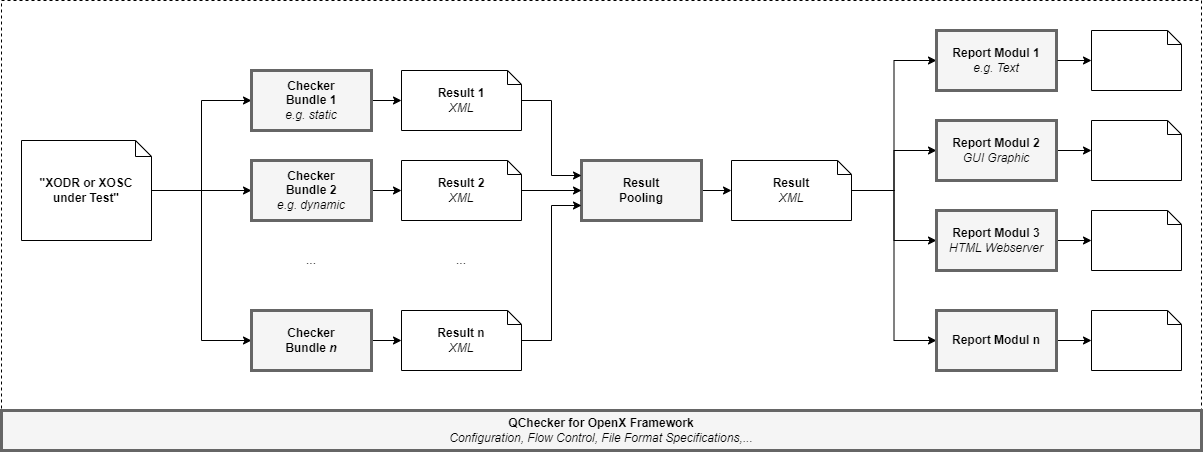

The diagram above was exported from draw.io. Its source (the exported page's mxGraphModel, read from the mxfile embedded in the PNG):
<mxGraphModel dx="2654" dy="867" grid="1" gridSize="10" guides="1" tooltips="1" connect="1" arrows="1" fold="1" page="0" pageScale="1" pageWidth="850" pageHeight="1100" math="0" shadow="0">
  <root>
    <mxCell id="0" />
    <mxCell id="1" parent="0" />
    <mxCell id="l2YBsrtmP6bQ9rbPaY1G-1" value="" style="rounded=0;whiteSpace=wrap;html=1;strokeWidth=1;dashed=1;" parent="1" vertex="1">
      <mxGeometry width="1200" height="450" as="geometry" />
    </mxCell>
    <mxCell id="l2YBsrtmP6bQ9rbPaY1G-2" style="edgeStyle=orthogonalEdgeStyle;rounded=0;html=1;exitX=1;exitY=0.5;entryX=0;entryY=0.5;jettySize=auto;orthogonalLoop=1;" parent="1" source="l2YBsrtmP6bQ9rbPaY1G-5" target="l2YBsrtmP6bQ9rbPaY1G-7" edge="1">
      <mxGeometry relative="1" as="geometry" />
    </mxCell>
    <mxCell id="l2YBsrtmP6bQ9rbPaY1G-3" style="edgeStyle=orthogonalEdgeStyle;rounded=0;html=1;exitX=1;exitY=0.5;entryX=0;entryY=0.5;jettySize=auto;orthogonalLoop=1;" parent="1" source="l2YBsrtmP6bQ9rbPaY1G-5" target="l2YBsrtmP6bQ9rbPaY1G-9" edge="1">
      <mxGeometry relative="1" as="geometry" />
    </mxCell>
    <mxCell id="l2YBsrtmP6bQ9rbPaY1G-4" style="edgeStyle=orthogonalEdgeStyle;rounded=0;html=1;exitX=1;exitY=0.5;entryX=0;entryY=0.5;jettySize=auto;orthogonalLoop=1;" parent="1" source="l2YBsrtmP6bQ9rbPaY1G-5" target="l2YBsrtmP6bQ9rbPaY1G-11" edge="1">
      <mxGeometry relative="1" as="geometry" />
    </mxCell>
    <mxCell id="l2YBsrtmP6bQ9rbPaY1G-5" value="&lt;b&gt;&quot;XODR or XOSC under Test&quot;&lt;/b&gt;" style="shape=note;whiteSpace=wrap;html=1;backgroundOutline=1;size=16;" parent="1" vertex="1">
      <mxGeometry x="20" y="140" width="130" height="100" as="geometry" />
    </mxCell>
    <mxCell id="l2YBsrtmP6bQ9rbPaY1G-6" style="edgeStyle=orthogonalEdgeStyle;rounded=0;html=1;exitX=1;exitY=0.5;entryX=0;entryY=0.5;jettySize=auto;orthogonalLoop=1;" parent="1" source="l2YBsrtmP6bQ9rbPaY1G-7" target="l2YBsrtmP6bQ9rbPaY1G-31" edge="1">
      <mxGeometry relative="1" as="geometry" />
    </mxCell>
    <mxCell id="l2YBsrtmP6bQ9rbPaY1G-7" value="&lt;b&gt;Checker&lt;br&gt;Bundle 1&lt;br&gt;&lt;/b&gt;&lt;i&gt;e.g. static&lt;/i&gt;" style="rounded=0;whiteSpace=wrap;html=1;fillColor=#f5f5f5;strokeColor=#666666;strokeWidth=3;" parent="1" vertex="1">
      <mxGeometry x="250" y="70" width="120" height="60" as="geometry" />
    </mxCell>
    <mxCell id="l2YBsrtmP6bQ9rbPaY1G-8" style="edgeStyle=orthogonalEdgeStyle;rounded=0;html=1;exitX=1;exitY=0.5;entryX=0;entryY=0.5;jettySize=auto;orthogonalLoop=1;" parent="1" source="l2YBsrtmP6bQ9rbPaY1G-9" target="l2YBsrtmP6bQ9rbPaY1G-33" edge="1">
      <mxGeometry relative="1" as="geometry" />
    </mxCell>
    <mxCell id="l2YBsrtmP6bQ9rbPaY1G-9" value="&lt;b&gt;Checker&lt;br&gt;Bundle 2&lt;br&gt;&lt;/b&gt;&lt;i&gt;e.g. dynamic&lt;/i&gt;" style="rounded=0;whiteSpace=wrap;html=1;fillColor=#f5f5f5;strokeColor=#666666;strokeWidth=3;" parent="1" vertex="1">
      <mxGeometry x="250" y="160" width="120" height="60" as="geometry" />
    </mxCell>
    <mxCell id="l2YBsrtmP6bQ9rbPaY1G-10" style="edgeStyle=orthogonalEdgeStyle;rounded=0;html=1;exitX=1;exitY=0.5;entryX=0;entryY=0.5;jettySize=auto;orthogonalLoop=1;" parent="1" source="l2YBsrtmP6bQ9rbPaY1G-11" target="l2YBsrtmP6bQ9rbPaY1G-35" edge="1">
      <mxGeometry relative="1" as="geometry" />
    </mxCell>
    <mxCell id="l2YBsrtmP6bQ9rbPaY1G-11" value="&lt;b&gt;Checker&lt;br&gt;Bundle &lt;i&gt;n&lt;/i&gt;&lt;/b&gt;" style="rounded=0;whiteSpace=wrap;html=1;fillColor=#f5f5f5;strokeColor=#666666;strokeWidth=3;" parent="1" vertex="1">
      <mxGeometry x="250" y="310" width="120" height="60" as="geometry" />
    </mxCell>
    <mxCell id="l2YBsrtmP6bQ9rbPaY1G-12" style="edgeStyle=orthogonalEdgeStyle;rounded=0;html=1;entryX=0;entryY=0.5;jettySize=auto;orthogonalLoop=1;" parent="1" target="l2YBsrtmP6bQ9rbPaY1G-18" edge="1">
      <mxGeometry relative="1" as="geometry">
        <mxPoint x="850" y="190" as="sourcePoint" />
      </mxGeometry>
    </mxCell>
    <mxCell id="l2YBsrtmP6bQ9rbPaY1G-13" style="edgeStyle=orthogonalEdgeStyle;rounded=0;html=1;exitX=1;exitY=0.5;entryX=0;entryY=0.5;jettySize=auto;orthogonalLoop=1;" parent="1" source="l2YBsrtmP6bQ9rbPaY1G-36" target="l2YBsrtmP6bQ9rbPaY1G-20" edge="1">
      <mxGeometry relative="1" as="geometry">
        <mxPoint x="865" y="190" as="sourcePoint" />
      </mxGeometry>
    </mxCell>
    <mxCell id="l2YBsrtmP6bQ9rbPaY1G-14" style="edgeStyle=orthogonalEdgeStyle;rounded=0;html=1;exitX=1;exitY=0.5;entryX=0;entryY=0.5;jettySize=auto;orthogonalLoop=1;" parent="1" source="l2YBsrtmP6bQ9rbPaY1G-36" target="l2YBsrtmP6bQ9rbPaY1G-22" edge="1">
      <mxGeometry relative="1" as="geometry">
        <mxPoint x="865" y="190" as="sourcePoint" />
      </mxGeometry>
    </mxCell>
    <mxCell id="l2YBsrtmP6bQ9rbPaY1G-15" style="edgeStyle=orthogonalEdgeStyle;rounded=0;html=1;exitX=1;exitY=0.5;entryX=0;entryY=0.5;jettySize=auto;orthogonalLoop=1;" parent="1" source="l2YBsrtmP6bQ9rbPaY1G-36" target="l2YBsrtmP6bQ9rbPaY1G-24" edge="1">
      <mxGeometry relative="1" as="geometry">
        <mxPoint x="865" y="190" as="sourcePoint" />
      </mxGeometry>
    </mxCell>
    <mxCell id="l2YBsrtmP6bQ9rbPaY1G-16" style="edgeStyle=orthogonalEdgeStyle;rounded=0;html=1;exitX=1;exitY=0.5;entryX=0;entryY=0.5;jettySize=auto;orthogonalLoop=1;" parent="1" source="l2YBsrtmP6bQ9rbPaY1G-17" target="l2YBsrtmP6bQ9rbPaY1G-36" edge="1">
      <mxGeometry relative="1" as="geometry" />
    </mxCell>
    <mxCell id="l2YBsrtmP6bQ9rbPaY1G-17" value="&lt;b&gt;Result&lt;br&gt;Pooling&lt;br&gt;&lt;/b&gt;" style="rounded=0;whiteSpace=wrap;html=1;fillColor=#f5f5f5;strokeColor=#666666;strokeWidth=3;" parent="1" vertex="1">
      <mxGeometry x="580" y="160" width="120" height="60" as="geometry" />
    </mxCell>
    <mxCell id="l2YBsrtmP6bQ9rbPaY1G-18" value="&lt;b&gt;Report Modul 1&lt;/b&gt;&lt;br&gt;&lt;i&gt;e.g. Text&lt;/i&gt;" style="rounded=0;whiteSpace=wrap;html=1;fillColor=#f5f5f5;strokeColor=#666666;strokeWidth=3;" parent="1" vertex="1">
      <mxGeometry x="935" y="30" width="120" height="60" as="geometry" />
    </mxCell>
    <mxCell id="l2YBsrtmP6bQ9rbPaY1G-19" style="edgeStyle=orthogonalEdgeStyle;rounded=0;html=1;exitX=1;exitY=0.5;entryX=0;entryY=0.5;jettySize=auto;orthogonalLoop=1;" parent="1" target="l2YBsrtmP6bQ9rbPaY1G-26" edge="1">
      <mxGeometry relative="1" as="geometry">
        <mxPoint x="1056" y="150" as="sourcePoint" />
      </mxGeometry>
    </mxCell>
    <mxCell id="l2YBsrtmP6bQ9rbPaY1G-20" value="&lt;b&gt;Report Modul 2&lt;/b&gt;&lt;br&gt;&lt;i&gt;GUI Graphic&lt;br&gt;&lt;/i&gt;" style="rounded=0;whiteSpace=wrap;html=1;fillColor=#f5f5f5;strokeColor=#666666;strokeWidth=3;" parent="1" vertex="1">
      <mxGeometry x="935" y="120" width="120" height="60" as="geometry" />
    </mxCell>
    <mxCell id="l2YBsrtmP6bQ9rbPaY1G-21" style="edgeStyle=orthogonalEdgeStyle;rounded=0;html=1;exitX=1;exitY=0.5;entryX=0;entryY=0.5;jettySize=auto;orthogonalLoop=1;" parent="1" target="l2YBsrtmP6bQ9rbPaY1G-27" edge="1">
      <mxGeometry relative="1" as="geometry">
        <mxPoint x="1056" y="240" as="sourcePoint" />
      </mxGeometry>
    </mxCell>
    <mxCell id="l2YBsrtmP6bQ9rbPaY1G-22" value="&lt;b&gt;Report Modul 3&lt;/b&gt;&lt;br&gt;&lt;i&gt;HTML Webserver&lt;br&gt;&lt;/i&gt;" style="rounded=0;whiteSpace=wrap;html=1;fillColor=#f5f5f5;strokeColor=#666666;strokeWidth=3;" parent="1" vertex="1">
      <mxGeometry x="935" y="210" width="120" height="60" as="geometry" />
    </mxCell>
    <mxCell id="l2YBsrtmP6bQ9rbPaY1G-23" style="edgeStyle=orthogonalEdgeStyle;rounded=0;html=1;exitX=1;exitY=0.5;entryX=0;entryY=0.5;jettySize=auto;orthogonalLoop=1;" parent="1" target="l2YBsrtmP6bQ9rbPaY1G-28" edge="1">
      <mxGeometry relative="1" as="geometry">
        <mxPoint x="1056" y="340" as="sourcePoint" />
      </mxGeometry>
    </mxCell>
    <mxCell id="l2YBsrtmP6bQ9rbPaY1G-24" value="&lt;b&gt;Report Modul n&lt;/b&gt;&lt;i&gt;&lt;br&gt;&lt;/i&gt;" style="rounded=0;whiteSpace=wrap;html=1;fillColor=#f5f5f5;strokeColor=#666666;strokeWidth=3;" parent="1" vertex="1">
      <mxGeometry x="935" y="310" width="120" height="60" as="geometry" />
    </mxCell>
    <mxCell id="l2YBsrtmP6bQ9rbPaY1G-25" value="" style="shape=note;whiteSpace=wrap;html=1;backgroundOutline=1;size=14;" parent="1" vertex="1">
      <mxGeometry x="1090" y="30" width="90" height="60" as="geometry" />
    </mxCell>
    <mxCell id="l2YBsrtmP6bQ9rbPaY1G-26" value="" style="shape=note;whiteSpace=wrap;html=1;backgroundOutline=1;size=14;" parent="1" vertex="1">
      <mxGeometry x="1090" y="120" width="90" height="60" as="geometry" />
    </mxCell>
    <mxCell id="l2YBsrtmP6bQ9rbPaY1G-27" value="" style="shape=note;whiteSpace=wrap;html=1;backgroundOutline=1;size=14;" parent="1" vertex="1">
      <mxGeometry x="1090" y="210" width="90" height="60" as="geometry" />
    </mxCell>
    <mxCell id="l2YBsrtmP6bQ9rbPaY1G-28" value="" style="shape=note;whiteSpace=wrap;html=1;backgroundOutline=1;size=14;" parent="1" vertex="1">
      <mxGeometry x="1090" y="310" width="90" height="60" as="geometry" />
    </mxCell>
    <mxCell id="l2YBsrtmP6bQ9rbPaY1G-29" value="" style="endArrow=classic;html=1;entryX=0;entryY=0.5;exitX=1;exitY=0.5;" parent="1" target="l2YBsrtmP6bQ9rbPaY1G-25" edge="1">
      <mxGeometry width="50" height="50" relative="1" as="geometry">
        <mxPoint x="1056" y="60" as="sourcePoint" />
        <mxPoint x="326" y="390" as="targetPoint" />
      </mxGeometry>
    </mxCell>
    <mxCell id="l2YBsrtmP6bQ9rbPaY1G-30" style="edgeStyle=orthogonalEdgeStyle;rounded=0;html=1;exitX=1;exitY=0.5;entryX=0;entryY=0.25;jettySize=auto;orthogonalLoop=1;" parent="1" source="l2YBsrtmP6bQ9rbPaY1G-31" target="l2YBsrtmP6bQ9rbPaY1G-17" edge="1">
      <mxGeometry relative="1" as="geometry" />
    </mxCell>
    <mxCell id="l2YBsrtmP6bQ9rbPaY1G-31" value="&lt;b&gt;Result 1&lt;/b&gt;&lt;br&gt;&lt;i&gt;XML&lt;/i&gt;" style="shape=note;whiteSpace=wrap;html=1;backgroundOutline=1;size=14;" parent="1" vertex="1">
      <mxGeometry x="400" y="70" width="120" height="60" as="geometry" />
    </mxCell>
    <mxCell id="l2YBsrtmP6bQ9rbPaY1G-32" style="edgeStyle=orthogonalEdgeStyle;rounded=0;html=1;exitX=1;exitY=0.5;entryX=0;entryY=0.5;jettySize=auto;orthogonalLoop=1;" parent="1" source="l2YBsrtmP6bQ9rbPaY1G-33" target="l2YBsrtmP6bQ9rbPaY1G-17" edge="1">
      <mxGeometry relative="1" as="geometry" />
    </mxCell>
    <mxCell id="l2YBsrtmP6bQ9rbPaY1G-33" value="&lt;b&gt;Result 2&lt;/b&gt;&lt;br&gt;&lt;i&gt;XML&lt;/i&gt;" style="shape=note;whiteSpace=wrap;html=1;backgroundOutline=1;size=14;" parent="1" vertex="1">
      <mxGeometry x="400" y="160" width="120" height="60" as="geometry" />
    </mxCell>
    <mxCell id="l2YBsrtmP6bQ9rbPaY1G-34" style="edgeStyle=orthogonalEdgeStyle;rounded=0;html=1;exitX=1;exitY=0.5;entryX=0;entryY=0.75;jettySize=auto;orthogonalLoop=1;" parent="1" source="l2YBsrtmP6bQ9rbPaY1G-35" target="l2YBsrtmP6bQ9rbPaY1G-17" edge="1">
      <mxGeometry relative="1" as="geometry" />
    </mxCell>
    <mxCell id="l2YBsrtmP6bQ9rbPaY1G-35" value="&lt;b&gt;Result n&lt;/b&gt;&lt;br&gt;&lt;i&gt;XML&lt;/i&gt;" style="shape=note;whiteSpace=wrap;html=1;backgroundOutline=1;size=14;" parent="1" vertex="1">
      <mxGeometry x="400" y="310" width="120" height="60" as="geometry" />
    </mxCell>
    <mxCell id="l2YBsrtmP6bQ9rbPaY1G-36" value="&lt;b&gt;Result&lt;br&gt;&lt;/b&gt;&lt;i&gt;XML&lt;/i&gt;&lt;b&gt;&lt;br&gt;&lt;/b&gt;" style="shape=note;whiteSpace=wrap;html=1;backgroundOutline=1;size=14;" parent="1" vertex="1">
      <mxGeometry x="730" y="160" width="120" height="60" as="geometry" />
    </mxCell>
    <mxCell id="l2YBsrtmP6bQ9rbPaY1G-37" value="&lt;b&gt;QChecker for OpenX&amp;nbsp;Framework&lt;/b&gt;&lt;br&gt;&lt;i&gt;Configuration, Flow Control, File Format Specifications,...&lt;/i&gt;&lt;br&gt;&lt;b&gt;&lt;/b&gt;" style="rounded=0;whiteSpace=wrap;html=1;fillColor=#f5f5f5;strokeColor=#666666;strokeWidth=3;" parent="1" vertex="1">
      <mxGeometry y="410" width="1200" height="40" as="geometry" />
    </mxCell>
    <mxCell id="l2YBsrtmP6bQ9rbPaY1G-38" value="..." style="text;html=1;strokeColor=none;fillColor=none;align=center;verticalAlign=middle;whiteSpace=wrap;rounded=0;dashed=1;" parent="1" vertex="1">
      <mxGeometry x="290" y="250" width="40" height="20" as="geometry" />
    </mxCell>
    <mxCell id="l2YBsrtmP6bQ9rbPaY1G-39" value="..." style="text;html=1;strokeColor=none;fillColor=none;align=center;verticalAlign=middle;whiteSpace=wrap;rounded=0;dashed=1;" parent="1" vertex="1">
      <mxGeometry x="440" y="250" width="40" height="20" as="geometry" />
    </mxCell>
  </root>
</mxGraphModel>